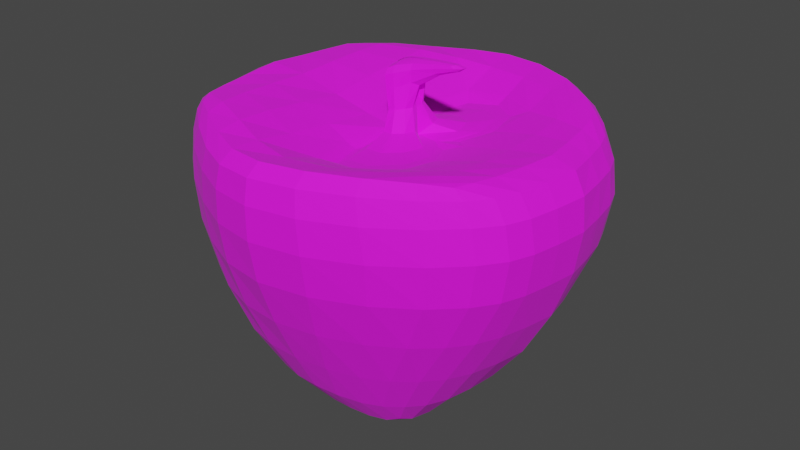 # Source: apple.blend  (saved by Blender 2.92.15; exported with 4.5.12 LTS)
import bpy
from mathutils import Matrix  # noqa: F401  (used for matrix-valued properties, if any)

bpy.ops.wm.read_factory_settings(use_empty=True)
scene = bpy.context.scene
scene.name = 'Scene'

# ---- collections
col_collection = bpy.data.collections.new('Collection'); scene.collection.children.link(col_collection)

# ---- images (referenced by path relative to the original .blend; pixels are not part of the script)
import os
ASSET_DIR = os.environ.get("B2B_ASSET_DIR", "")  # directory of the original .blend (textures are referenced by path, not embedded)
HERE = os.path.dirname(os.path.abspath(__file__))  # packed textures are extracted next to this script under _unpacked/

def load_image(name, relpath, width, height, colorspace="sRGB"):
    """Load a texture the original file referenced (path relative to the .blend, or extracted next to this script)."""
    p = next((c for c in (os.path.join(HERE, relpath), os.path.join(ASSET_DIR, relpath)) if relpath and os.path.exists(c)), "")
    if p:
        img = bpy.data.images.load(p, check_existing=True)
        img.name = name
    else:  # same state as the original file: an image datablock whose file is absent (Cycles renders it pink)
        img = bpy.data.images.new(name, width, height)
        img.source = "FILE"
        img.filepath = "//" + (relpath or name)
    img.colorspace_settings.name = colorspace
    return img
img_copa_apple_png = load_image('CoPa Apple.png', 'CoPa Apple.png', 1024, 1024, 'sRGB')

# ---- materials (node trees are filled in below, after node groups)
mat_material = bpy.data.materials.new('Material')
mat_material.alpha_threshold = 0.0
mat_material.line_color = (0.0, 0.0, 0.0, 1.0)

# ---- material node trees
mat_material.use_nodes = True; mat_material.node_tree.nodes.clear()
_N = mat_material.node_tree.nodes; _L = mat_material.node_tree.links
n0 = _N.new('ShaderNodeOutputMaterial'); n0.name = 'Material Output'; n0.location = (300, 300)
n1 = _N.new('ShaderNodeBsdfPrincipled'); n1.name = 'Principled BSDF'; n1.location = (10, 300)
n1.distribution = 'GGX'
n1.subsurface_method = 'BURLEY'
n1.inputs[2].default_value = 0.8537
n1.inputs[3].default_value = 1.45
n1.inputs[24].default_value = 0.01524
n1.inputs[27].default_value = (0.0, 0.0, 0.0, 1.0)
n1.inputs[28].default_value = 1.0
n2 = _N.new('ShaderNodeTexImage'); n2.name = 'Image Texture'; n2.location = (-481, 197)
n2.image = img_copa_apple_png
_L.new(n1.outputs[0], n0.inputs[0])
_L.new(n2.outputs[0], n1.inputs[0])
n0.is_active_output = True

# ---- world
world_world = bpy.data.worlds.new('World'); scene.world = world_world
world_world.use_nodes = True; world_world.node_tree.nodes.clear()
_N = world_world.node_tree.nodes; _L = world_world.node_tree.links
n0 = _N.new('ShaderNodeOutputWorld'); n0.name = 'World Output'; n0.location = (300, 300)
n1 = _N.new('ShaderNodeBackground'); n1.name = 'Background'; n1.location = (10, 300)
n1.inputs[0].default_value = (0.05088, 0.05088, 0.05088, 1.0)
_L.new(n1.outputs[0], n0.inputs[0])
n0.is_active_output = True
world_world.color = (0.05088, 0.05088, 0.05088)
world_world.use_sun_shadow = False
world_world.sun_shadow_jitter_overblur = 0.0

# ---- meshes
me_cube = bpy.data.meshes.new('Cube')
me_cube.from_pydata([(-0.819, 0.0, 0.746), (0.9222, 0.0, 0.746), (0.7007, -0.4307, 0.8601), (0.2856, -0.3115, -0.4608), (0.7846, -0.4385, 0.746), (-0.7023, -0.4693, 0.746), (-0.6174, -0.4615, 0.9269), (-0.1662, -0.3025, -0.435), (-0.3105, 0.0, -0.3992), (0.822, 0.0, 0.8782), (-0.7188, 0.0, 0.9269), (0.3893, 0.0, -0.3992), (-0.2686, -0.7234, 0.8601), (-0.07799, -0.3737, -0.435), (-0.3199, -0.7561, 0.746), (-0.1077, 0.0003552, -0.3859), (-0.2686, 3.394e-05, 0.8066), (-0.2346, -0.1956, -0.435), (-0.8038, -0.2555, 0.746), (0.7443, -0.2758, 0.8601), (0.8846, -0.3054, 0.746), (-0.7188, -0.3328, 0.8627), (0.3533, -0.1956, -0.4608), (-0.07799, -0.1293, -0.435), (-0.2686, -0.4065, 0.9028), (0.1687, -0.3824, -0.4608), (0.3369, 0.0008997, 0.7346), (0.4307, -0.7117, 0.9269), (0.4834, -0.7445, 0.746), (0.1677, -0.001041, -0.3859), (0.4307, -0.3808, 0.7907), (0.1687, -0.1176, -0.4608), (0.01315, -0.8571, 0.9269), (0.01382, -0.9003, 0.746), (0.01315, 0.0, -0.322), (0.02853, -0.1956, -0.3816), (0.02853, -0.4424, -0.3992), (0.02853, 0.001263, 0.7346), (0.01315, -0.5215, 0.7346), (0.8426, -0.4288, 0.414), (-0.7925, -0.4583, 0.414), (0.9241, 0.0, 0.414), (-0.8466, 0.0, 0.414), (-0.3515, -0.7172, 0.414), (0.8953, -0.2534, 0.414), (-0.868, -0.2086, 0.414), (0.5302, -0.7063, 0.414), (0.002326, -0.8972, 0.414), (0.473, -0.4488, -0.07054), (0.6973, 0.0, -0.07054), (-0.594, 0.0, -0.07054), (-0.3277, -0.6044, -0.07054), (0.6253, -0.2738, -0.07054), (-0.5871, -0.2433, -0.07054), (0.291, -0.5592, -0.07054), (0.01315, -0.61, -0.07054), (-0.4571, -0.4576, -0.07054), (0.05038, 0.003708, 0.7502), (0.1379, 0.001324, 0.7506), (0.04404, -0.06118, 0.7377), (0.1351, -0.07176, 0.7454), (0.02853, 0.001263, 0.7346), (0.3369, 0.0008997, 0.7346), (0.01315, -0.5215, 0.7346), (0.4307, -0.3808, 0.7907), (0.02599, 0.01092, 1.045), (0.1135, 0.008536, 1.066), (0.01966, -0.1226, 1.032), (0.1107, -0.04014, 1.068), (0.1194, 0.006775, 0.9835), (0.1167, -0.0419, 0.9962), (0.03195, 0.009159, 0.9727), (0.02561, -0.1244, 0.9601), (0.3733, 0.004127, 1.088), (0.3706, -0.02179, 1.09), (0.3793, 0.002366, 1.063), (0.3765, -0.02356, 1.06)], [(57, 58), (69, 66)], [(24, 21, 6, 12), (14, 12, 6, 5), (45, 18, 0, 42), (31, 22, 3, 25), (20, 19, 2, 4), (44, 20, 4, 39), (18, 21, 10, 0), (43, 14, 5, 40), (47, 33, 14, 43), (17, 23, 13, 7), (33, 32, 12, 14), (38, 24, 12, 32), (37, 16, 24, 38), (8, 15, 23, 17), (5, 6, 21, 18), (41, 1, 20, 44), (1, 9, 19, 20), (29, 11, 22, 31), (40, 5, 18, 45), (16, 10, 21, 24), (34, 29, 31, 35), (9, 26, 30, 19), (19, 30, 27, 2), (4, 2, 27, 28), (39, 4, 28, 46), (35, 31, 25, 36), (23, 35, 36, 13), (15, 34, 35, 23), (30, 26, 62, 64), (30, 38, 32, 27), (28, 27, 32, 33), (46, 28, 33, 47), (54, 46, 47, 55), (48, 39, 46, 54), (56, 40, 45, 53), (49, 41, 44, 52), (55, 47, 43, 51), (51, 43, 40, 56), (52, 44, 39, 48), (53, 45, 42, 50), (17, 53, 50, 8), (22, 52, 48, 3), (13, 51, 56, 7), (36, 55, 51, 13), (11, 49, 52, 22), (7, 56, 53, 17), (3, 48, 54, 25), (25, 54, 55, 36), (68, 70, 76, 74), (37, 38, 63, 61), (38, 30, 64, 63), (26, 37, 61, 62), (57, 59, 72, 71), (60, 59, 63, 64), (58, 60, 64, 62), (59, 57, 61, 63), (66, 65, 67, 68), (59, 60, 70, 72), (71, 72, 67, 65), (72, 70, 68, 67), (60, 58, 69, 70), (76, 75, 73, 74), (70, 69, 75, 76), (66, 68, 74, 73)])
_uv = me_cube.uv_layers.new(name='UVMap')
_uv.uv.foreach_set('vector', [0.7715, 0.5496, 0.8502, 0.5589, 0.8162, 0.5828, 0.767, 0.6132, 0.7784, 0.6268, 0.767, 0.6132, 0.8162, 0.5828, 0.8376, 0.6004, 0.9219, 0.6238, 0.8824, 0.5676, 0.932, 0.5311, 0.9681, 0.6131, 0.7858, 0.8877, 0.7482, 0.8732, 0.7618, 0.8528, 0.7806, 0.8401, 0.5815, 0.6731, 0.5923, 0.6469, 0.6311, 0.645, 0.6242, 0.6672, 0.5864, 0.7402, 0.5815, 0.6731, 0.6242, 0.6672, 0.6174, 0.7253, 0.8824, 0.5676, 0.8502, 0.5589, 0.8909, 0.4901, 0.932, 0.5311, 0.8056, 0.667, 0.7784, 0.6268, 0.8376, 0.6004, 0.8765, 0.6377, 0.7535, 0.6817, 0.7384, 0.645, 0.7784, 0.6268, 0.8056, 0.667, 0.8685, 0.8321, 0.8494, 0.8639, 0.8229, 0.8242, 0.8438, 0.8245, 0.7384, 0.645, 0.732, 0.6271, 0.767, 0.6132, 0.7784, 0.6268, 0.7199, 0.5695, 0.7715, 0.5496, 0.767, 0.6132, 0.732, 0.6271, 0.6864, 0.469, 0.7691, 0.4579, 0.7715, 0.5496, 0.7199, 0.5695, 0.9164, 0.8507, 0.8745, 0.8897, 0.8494, 0.8639, 0.8685, 0.8321, 0.8376, 0.6004, 0.8162, 0.5828, 0.8502, 0.5589, 0.8824, 0.5676, 0.5285, 0.7629, 0.5064, 0.6709, 0.5815, 0.6731, 0.5864, 0.7402, 0.5064, 0.6709, 0.5131, 0.6215, 0.5923, 0.6469, 0.5815, 0.6731, 0.7952, 0.9221, 0.7298, 0.9226, 0.7482, 0.8732, 0.7858, 0.8877, 0.8765, 0.6377, 0.8376, 0.6004, 0.8824, 0.5676, 0.9219, 0.6238, 0.7691, 0.4579, 0.8909, 0.4901, 0.8502, 0.5589, 0.7715, 0.5496, 0.8423, 0.9133, 0.7952, 0.9221, 0.7858, 0.8877, 0.8192, 0.8663, 0.5131, 0.6215, 0.603, 0.4923, 0.6412, 0.5875, 0.5923, 0.6469, 0.5923, 0.6469, 0.6412, 0.5875, 0.6872, 0.6368, 0.6311, 0.645, 0.6242, 0.6672, 0.6311, 0.645, 0.6872, 0.6368, 0.6862, 0.6594, 0.6174, 0.7253, 0.6242, 0.6672, 0.6862, 0.6594, 0.6838, 0.706, 0.8192, 0.8663, 0.7858, 0.8877, 0.7806, 0.8401, 0.8001, 0.8213, 0.8494, 0.8639, 0.8192, 0.8663, 0.8001, 0.8213, 0.8229, 0.8242, 0.8745, 0.8897, 0.8423, 0.9133, 0.8192, 0.8663, 0.8494, 0.8639, 0.6412, 0.5875, 0.603, 0.4923, 0.6057, 0.4932, 0.6422, 0.5853, 0.6412, 0.5875, 0.7199, 0.5695, 0.732, 0.6271, 0.6872, 0.6368, 0.6862, 0.6594, 0.6872, 0.6368, 0.732, 0.6271, 0.7384, 0.645, 0.6838, 0.706, 0.6862, 0.6594, 0.7384, 0.645, 0.7535, 0.6817, 0.7391, 0.7837, 0.6838, 0.706, 0.7535, 0.6817, 0.7808, 0.7606, 0.7053, 0.7968, 0.6174, 0.7253, 0.6838, 0.706, 0.7391, 0.7837, 0.8627, 0.7365, 0.8765, 0.6377, 0.9219, 0.6238, 0.9118, 0.7353, 0.6174, 0.873, 0.5285, 0.7629, 0.5864, 0.7402, 0.6654, 0.8231, 0.7808, 0.7606, 0.7535, 0.6817, 0.8056, 0.667, 0.8173, 0.7544, 0.8173, 0.7544, 0.8056, 0.667, 0.8765, 0.6377, 0.8627, 0.7365, 0.6654, 0.8231, 0.5864, 0.7402, 0.6174, 0.7253, 0.7053, 0.7968, 0.9118, 0.7353, 0.9219, 0.6238, 0.9681, 0.6131, 0.9681, 0.7487, 0.8685, 0.8321, 0.9118, 0.7353, 0.9681, 0.7487, 0.9164, 0.8507, 0.7482, 0.8732, 0.6654, 0.8231, 0.7053, 0.7968, 0.7618, 0.8528, 0.8229, 0.8242, 0.8173, 0.7544, 0.8627, 0.7365, 0.8438, 0.8245, 0.8001, 0.8213, 0.7808, 0.7606, 0.8173, 0.7544, 0.8229, 0.8242, 0.7298, 0.9226, 0.6174, 0.873, 0.6654, 0.8231, 0.7482, 0.8732, 0.8438, 0.8245, 0.8627, 0.7365, 0.9118, 0.7353, 0.8685, 0.8321, 0.7618, 0.8528, 0.7053, 0.7968, 0.7391, 0.7837, 0.7806, 0.8401, 0.7806, 0.8401, 0.7391, 0.7837, 0.7808, 0.7606, 0.8001, 0.8213, 0.2104, 0.7433, 0.2366, 0.7286, 0.2638, 0.8301, 0.2534, 0.8337, 0.6864, 0.469, 0.7199, 0.5695, 0.7177, 0.5687, 0.6855, 0.4711, 0.7199, 0.5695, 0.6412, 0.5875, 0.6422, 0.5853, 0.7177, 0.5687, 0.603, 0.4923, 0.6864, 0.469, 0.6855, 0.4711, 0.6057, 0.4932, 0.1981, 0.6321, 0.2192, 0.6357, 0.2097, 0.6992, 0.1719, 0.699, 0.6646, 0.5029, 0.6871, 0.491, 0.7177, 0.5687, 0.6422, 0.5853, 0.658, 0.4837, 0.6646, 0.5029, 0.6422, 0.5853, 0.6057, 0.4932, 0.6871, 0.491, 0.6791, 0.4776, 0.6855, 0.4711, 0.7177, 0.5687, 0.195, 0.7538, 0.1759, 0.7262, 0.2048, 0.7121, 0.2104, 0.7433, 0.2192, 0.6357, 0.2478, 0.6508, 0.2366, 0.7286, 0.2097, 0.6992, 0.1719, 0.699, 0.2097, 0.6992, 0.2048, 0.7121, 0.1759, 0.7262, 0.2097, 0.6992, 0.2366, 0.7286, 0.2104, 0.7433, 0.2048, 0.7121, 0.2478, 0.6508, 0.2739, 0.6496, 0.2551, 0.7268, 0.2366, 0.7286, 0.1805, 0.8495, 0.172, 0.8483, 0.1719, 0.84, 0.1805, 0.8396, 0.2366, 0.7286, 0.2551, 0.7268, 0.2739, 0.8295, 0.2638, 0.8301, 0.195, 0.7538, 0.2104, 0.7433, 0.2534, 0.8337, 0.2453, 0.8394])
me_cube.materials.append(mat_material)
me_cube.use_remesh_preserve_volume = False
me_cube.use_remesh_preserve_attributes = False
me_cube.use_mirror_vertex_groups = False
me_cube.update()

# ---- objects
ob_cube = bpy.data.objects.new('Cube', me_cube)

# ---- transforms, parenting, visibility, modifiers, constraints
ob_cube.location = (0.0, 0.0, 0.0)
ob_cube.lock_rotations_4d = False
ob_cube.empty_display_type = 'ARROWS'
ob_cube.lineart.crease_threshold = 0.0
_m = ob_cube.modifiers.new('Subdivision', 'SUBSURF')
_m.uv_smooth = 'PRESERVE_CORNERS'
_m.levels = 2
_m.render_levels = 1
_m = ob_cube.modifiers.new('Mirror', 'MIRROR')
_m.use_axis = (False, True, False)

# ---- collection membership
col_collection.objects.link(ob_cube)

# ---- scene / render settings (as saved in the file)
scene.frame_start = 1; scene.frame_end = 250; scene.frame_set(1)
scene.render.engine = 'CYCLES'
scene.cycles.use_denoising = False
scene.cycles.samples = 128
scene.cycles.sampling_pattern = 'TABULATED_SOBOL'
scene.cycles.use_adaptive_sampling = False
scene.cycles.use_light_tree = False
scene.view_settings.view_transform = 'Filmic'
bpy.context.view_layer.update()

# ---- added for rendering (the .blend has no active camera and no usable light): camera, sun
cam_auto = bpy.data.cameras.new('AutoCamera')
cam_auto.lens = 50.0
cam_auto.sensor_width = 36.0
cam_auto.clip_end = 1000.0
ob_auto_camera = bpy.data.objects.new('AutoCamera', cam_auto)
scene.collection.objects.link(ob_auto_camera)
ob_auto_camera.location = (2.6962, -3.18119, 2.4365)
ob_auto_camera.rotation_euler = (1.09748, -7.21219e-08, 0.694738)
scene.camera = ob_auto_camera
light_auto_sun = bpy.data.lights.new('AutoSun', 'SUN')
light_auto_sun.energy = 3.0
light_auto_sun.angle = 0.0523599
ob_auto_sun = bpy.data.objects.new('AutoSun', light_auto_sun)
scene.collection.objects.link(ob_auto_sun)
ob_auto_sun.rotation_euler = (0.872665, 0.174533, 0.523599)
bpy.context.view_layer.update()
